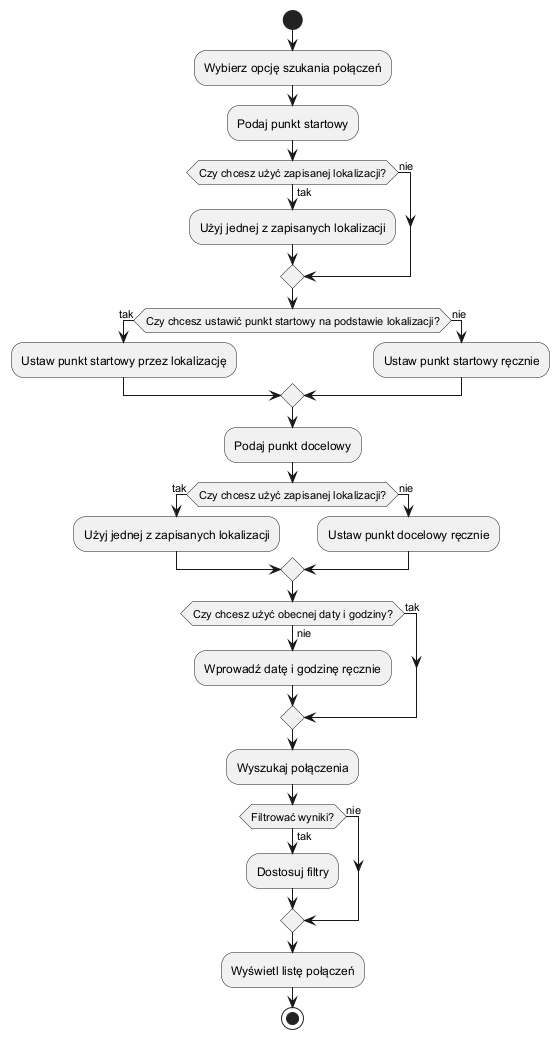

The diagram above was rendered by PlantUML. Its source (embedded in the PNG):
@startuml

start

:Wybierz opcję szukania połączeń;
:Podaj punkt startowy;
if (Czy chcesz użyć zapisanej lokalizacji?) then (tak)
  :Użyj jednej z zapisanych lokalizacji;
else (nie)
endif
if (Czy chcesz ustawić punkt startowy na podstawie lokalizacji?) then (tak)
  :Ustaw punkt startowy przez lokalizację;
else (nie)
  :Ustaw punkt startowy ręcznie;
endif
:Podaj punkt docelowy;
if (Czy chcesz użyć zapisanej lokalizacji?) then (tak)
  :Użyj jednej z zapisanych lokalizacji;
else (nie)
  :Ustaw punkt docelowy ręcznie;
endif
if (Czy chcesz użyć obecnej daty i godziny?) then (tak)
else (nie)
  :Wprowadź datę i godzinę ręcznie;
endif
:Wyszukaj połączenia;
if (Filtrować wyniki?) then (tak)
  :Dostosuj filtry;
else (nie)
endif
:Wyświetl listę połączeń;

stop

@enduml